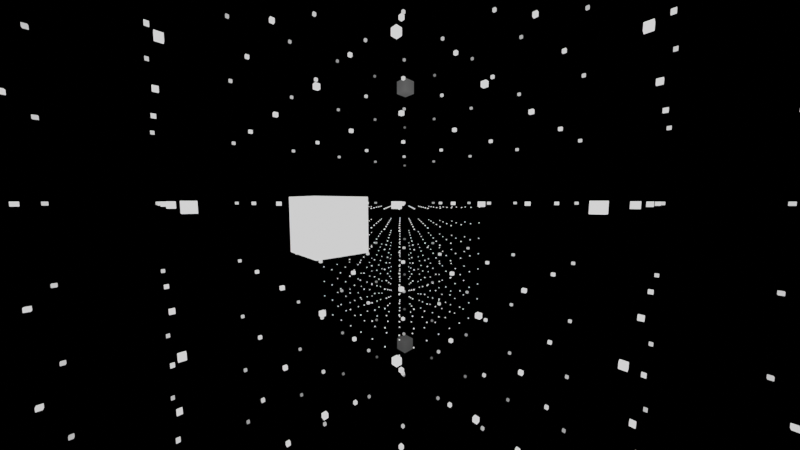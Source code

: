 # Source: scaling.blend  (saved by Blender 2.80.75; exported with 4.5.12 LTS)
import bpy
from mathutils import Matrix  # noqa: F401  (used for matrix-valued properties, if any)

bpy.ops.wm.read_factory_settings(use_empty=True)
scene = bpy.context.scene
scene.name = 'Scene'

# ---- collections
col_collection = bpy.data.collections.new('Collection'); scene.collection.children.link(col_collection)

# ---- materials (node trees are filled in below, after node groups)
mat_material = bpy.data.materials.new('Material')
mat_material.alpha_threshold = 0.0
mat_material.line_color = (0.0, 0.0, 0.0, 1.0)

# ---- material node trees
mat_material.use_nodes = True; mat_material.node_tree.nodes.clear()
_N = mat_material.node_tree.nodes; _L = mat_material.node_tree.links
n0 = _N.new('ShaderNodeOutputMaterial'); n0.name = 'Material Output'; n0.location = (1155, 300)
n1 = _N.new('ShaderNodeEmission'); n1.name = 'Emission'; n1.location = (922, 293)
n2 = _N.new('ShaderNodeMix'); n2.name = 'Mix'; n2.location = (382, 199)
n2.data_type = 'RGBA'
n2.inputs[6].default_value = (1.0, 1.0, 1.0, 1.0)
n2.inputs[7].default_value = (0.0, 0.0, 0.0, 1.0)
n3 = _N.new('ShaderNodeLightPath'); n3.name = 'Light Path'; n3.location = (-274, 305)
n4 = _N.new('ShaderNodeMath'); n4.name = 'Math'; n4.location = (-58, 139)
n4.operation = 'LOGARITHM'
n4.inputs[1].default_value = 50.2
n5 = _N.new('ShaderNodeMath'); n5.name = 'Math.001'; n5.location = (162, 125)
n5.inputs[1].default_value = 0.1
n6 = _N.new('ShaderNodeRGBCurve'); n6.name = 'RGB Curves'; n6.location = (602, 213)
_c = n6.mapping.curves[3]
while len(_c.points) > 2: _c.points.remove(_c.points[-1])
_c.points[0].location = (0.0, 0.0); _c.points[0].handle_type = 'AUTO'
_c.points[1].location = (0.06591, 0.07188); _c.points[1].handle_type = 'AUTO'
_p = _c.points.new(0.25, 1.0); _p.handle_type = 'AUTO'
_p = _c.points.new(1.0, 1.0); _p.handle_type = 'AUTO'
n6.mapping.update()
_L.new(n1.outputs[0], n0.inputs[0])
_L.new(n2.outputs[2], n6.inputs[1])
_L.new(n3.outputs[8], n4.inputs[0])
_L.new(n4.outputs[0], n5.inputs[0])
_L.new(n5.outputs[0], n2.inputs[0])
_L.new(n6.outputs[0], n1.inputs[0])
n0.is_active_output = True

# ---- world
world_world = bpy.data.worlds.new('World'); scene.world = world_world
world_world.use_nodes = True; world_world.node_tree.nodes.clear()
_N = world_world.node_tree.nodes; _L = world_world.node_tree.links
n0 = _N.new('ShaderNodeOutputWorld'); n0.name = 'World Output'; n0.location = (300, 300)
n1 = _N.new('ShaderNodeBackground'); n1.name = 'Background'; n1.location = (10, 300)
n1.inputs[0].default_value = (0.0, 0.0, 0.0, 1.0)
_L.new(n1.outputs[0], n0.inputs[0])
n0.is_active_output = True
world_world.color = (0.05088, 0.05088, 0.05088)
world_world.use_sun_shadow = False
world_world.sun_shadow_jitter_overblur = 0.0

# ---- cameras
cam_camera = bpy.data.cameras.new('Camera')
cam_camera.clip_end = 100.0
cam_camera.lens = 12.0
cam_camera.ortho_scale = 7.314

# ---- lights
light_light = bpy.data.lights.new('Light', 'POINT')
light_light.transmission_factor = 0.0
light_light.energy = 1000.0
light_light.shadow_soft_size = 0.1
light_light.shadow_maximum_resolution = 0.006
light_light.use_absolute_resolution = True

# ---- meshes
me_cube = bpy.data.meshes.new('Cube')
me_cube.from_pydata([(-6.955, -6.955, -6.955), (-6.955, -6.955, -7.045), (-6.955, -7.045, -6.955), (-6.955, -7.045, -7.045), (-7.045, -6.955, -6.955), (-7.045, -6.955, -7.045), (-7.045, -7.045, -6.955), (-7.045, -7.045, -7.045)], [], [(0, 4, 6, 2), (3, 2, 6, 7), (7, 6, 4, 5), (5, 1, 3, 7), (1, 0, 2, 3), (5, 4, 0, 1)])
_uv = me_cube.uv_layers.new(name='UVMap')
_uv.uv.foreach_set('vector', [0.375, 0.0, 0.625, 0.0, 0.625, 0.25, 0.375, 0.25, 0.375, 0.25, 0.625, 0.25, 0.625, 0.5, 0.375, 0.5, 0.375, 0.5, 0.625, 0.5, 0.625, 0.75, 0.375, 0.75, 0.375, 0.75, 0.625, 0.75, 0.625, 1.0, 0.375, 1.0, 0.125, 0.5, 0.375, 0.5, 0.375, 0.75, 0.125, 0.75, 0.625, 0.5, 0.875, 0.5, 0.875, 0.75, 0.625, 0.75])
me_cube.materials.append(mat_material)
me_cube.use_remesh_preserve_volume = False
me_cube.use_remesh_preserve_attributes = False
me_cube.use_mirror_vertex_groups = False
me_cube.update()

# ---- objects
ob_light = bpy.data.objects.new('Light', light_light)
ob_camera = bpy.data.objects.new('Camera', cam_camera)
ob_cube_001 = bpy.data.objects.new('Cube.001', me_cube)
ob_cube_002 = bpy.data.objects.new('Cube.002', me_cube)
ob_cube_003 = bpy.data.objects.new('Cube.003', me_cube)
ob_empty = bpy.data.objects.new('Empty', None)
ob_cube_004 = bpy.data.objects.new('Cube.004', me_cube)
ob_cube_005 = bpy.data.objects.new('Cube.005', me_cube)
ob_cube_006 = bpy.data.objects.new('Cube.006', me_cube)
ob_cube_007 = bpy.data.objects.new('Cube.007', me_cube)

# ---- transforms, parenting, visibility, modifiers, constraints
ob_light.location = (4.076, 1.005, 5.904)
ob_light.rotation_euler = (0.6503, 0.05522, 1.866)
ob_light.lock_rotations_4d = False
ob_light.empty_display_type = 'ARROWS'
ob_light.color = (0.0, 0.0, 0.0, 0.0)
ob_light.lineart.crease_threshold = 0.0
ob_camera.location = (5.631, -5.297, 1.71)
ob_camera.rotation_euler = (1.485, -0.0, 0.8149)
ob_camera.lock_rotations_4d = False
ob_camera.empty_display_type = 'ARROWS'
ob_camera.color = (0.0, 0.0, 0.0, 0.0)
ob_camera.display_type = 'WIRE'
ob_camera.lineart.crease_threshold = 0.0
ob_cube_001.parent = ob_empty
ob_cube_001.location = (0.0, 0.0, 0.0)
ob_cube_001.lock_rotations_4d = False
ob_cube_001.empty_display_type = 'ARROWS'
ob_cube_001.lineart.crease_threshold = 0.0
_m = ob_cube_001.modifiers.new('Array', 'ARRAY')
_m.count = 8
_m.use_constant_offset = True
_m.constant_offset_displace = (2.0, 0.0, 0.0)
_m.use_relative_offset = False
_m = ob_cube_001.modifiers.new('Array.001', 'ARRAY')
_m.count = 8
_m.use_constant_offset = True
_m.constant_offset_displace = (0.0, 2.0, 0.0)
_m.use_relative_offset = False
_m = ob_cube_001.modifiers.new('Array.002', 'ARRAY')
_m.count = 8
_m.use_constant_offset = True
_m.constant_offset_displace = (0.0, 0.0, 2.0)
_m.use_relative_offset = False
ob_cube_002.parent = ob_empty
ob_cube_002.location = (0.0, 0.0, 0.0)
ob_cube_002.scale = (0.1429, 0.1429, 0.1429)
ob_cube_002.lock_rotations_4d = False
ob_cube_002.empty_display_type = 'ARROWS'
ob_cube_002.lineart.crease_threshold = 0.0
_m = ob_cube_002.modifiers.new('Array', 'ARRAY')
_m.count = 8
_m.use_constant_offset = True
_m.constant_offset_displace = (2.0, 0.0, 0.0)
_m.use_relative_offset = False
_m = ob_cube_002.modifiers.new('Array.001', 'ARRAY')
_m.count = 8
_m.use_constant_offset = True
_m.constant_offset_displace = (0.0, 2.0, 0.0)
_m.use_relative_offset = False
_m = ob_cube_002.modifiers.new('Array.002', 'ARRAY')
_m.count = 8
_m.use_constant_offset = True
_m.constant_offset_displace = (0.0, 0.0, 2.0)
_m.use_relative_offset = False
ob_cube_003.parent = ob_empty
ob_cube_003.location = (0.0, 0.0, 0.0)
ob_cube_003.scale = (0.02041, 0.02041, 0.02041)
ob_cube_003.lock_rotations_4d = False
ob_cube_003.empty_display_type = 'ARROWS'
ob_cube_003.lineart.crease_threshold = 0.0
_m = ob_cube_003.modifiers.new('Array', 'ARRAY')
_m.count = 8
_m.use_constant_offset = True
_m.constant_offset_displace = (2.0, 0.0, 0.0)
_m.use_relative_offset = False
_m = ob_cube_003.modifiers.new('Array.001', 'ARRAY')
_m.count = 8
_m.use_constant_offset = True
_m.constant_offset_displace = (0.0, 2.0, 0.0)
_m.use_relative_offset = False
_m = ob_cube_003.modifiers.new('Array.002', 'ARRAY')
_m.count = 8
_m.use_constant_offset = True
_m.constant_offset_displace = (0.0, 0.0, 2.0)
_m.use_relative_offset = False
ob_empty.location = (0.0, 0.0, 0.0)
ob_empty.scale = (2.796e+04, 2.796e+04, 2.796e+04)
ob_empty.lineart.crease_threshold = 0.0
ob_cube_004.parent = ob_empty
ob_cube_004.location = (0.0, 0.0, 0.0)
ob_cube_004.scale = (0.002915, 0.002915, 0.002915)
ob_cube_004.lock_rotations_4d = False
ob_cube_004.empty_display_type = 'ARROWS'
ob_cube_004.lineart.crease_threshold = 0.0
_m = ob_cube_004.modifiers.new('Array', 'ARRAY')
_m.count = 8
_m.use_constant_offset = True
_m.constant_offset_displace = (2.0, 0.0, 0.0)
_m.use_relative_offset = False
_m = ob_cube_004.modifiers.new('Array.001', 'ARRAY')
_m.count = 8
_m.use_constant_offset = True
_m.constant_offset_displace = (0.0, 2.0, 0.0)
_m.use_relative_offset = False
_m = ob_cube_004.modifiers.new('Array.002', 'ARRAY')
_m.count = 8
_m.use_constant_offset = True
_m.constant_offset_displace = (0.0, 0.0, 2.0)
_m.use_relative_offset = False
ob_cube_005.parent = ob_empty
ob_cube_005.location = (0.0, 0.0, 0.0)
ob_cube_005.scale = (0.0004164, 0.000416, 0.000416)
ob_cube_005.lock_rotations_4d = False
ob_cube_005.empty_display_type = 'ARROWS'
ob_cube_005.lineart.crease_threshold = 0.0
_m = ob_cube_005.modifiers.new('Array', 'ARRAY')
_m.count = 8
_m.use_constant_offset = True
_m.constant_offset_displace = (2.0, 0.0, 0.0)
_m.use_relative_offset = False
_m = ob_cube_005.modifiers.new('Array.001', 'ARRAY')
_m.count = 8
_m.use_constant_offset = True
_m.constant_offset_displace = (0.0, 2.0, 0.0)
_m.use_relative_offset = False
_m = ob_cube_005.modifiers.new('Array.002', 'ARRAY')
_m.count = 8
_m.use_constant_offset = True
_m.constant_offset_displace = (0.0, 0.0, 2.0)
_m.use_relative_offset = False
ob_cube_006.parent = ob_empty
ob_cube_006.location = (0.0, 0.0, 0.0)
ob_cube_006.scale = (5.943e-05, 5.9e-05, 5.9e-05)
ob_cube_006.lock_rotations_4d = False
ob_cube_006.empty_display_type = 'ARROWS'
ob_cube_006.lineart.crease_threshold = 0.0
_m = ob_cube_006.modifiers.new('Array', 'ARRAY')
_m.count = 8
_m.use_constant_offset = True
_m.constant_offset_displace = (2.0, 0.0, 0.0)
_m.use_relative_offset = False
_m = ob_cube_006.modifiers.new('Array.001', 'ARRAY')
_m.count = 8
_m.use_constant_offset = True
_m.constant_offset_displace = (0.0, 2.0, 0.0)
_m.use_relative_offset = False
_m = ob_cube_006.modifiers.new('Array.002', 'ARRAY')
_m.count = 8
_m.use_constant_offset = True
_m.constant_offset_displace = (0.0, 0.0, 2.0)
_m.use_relative_offset = False
ob_cube_007.parent = ob_empty
ob_cube_007.location = (0.0, 0.0, 0.0)
ob_cube_007.scale = (8.429e-06, 8e-06, 8e-06)
ob_cube_007.lock_rotations_4d = False
ob_cube_007.empty_display_type = 'ARROWS'
ob_cube_007.lineart.crease_threshold = 0.0
_m = ob_cube_007.modifiers.new('Array', 'ARRAY')
_m.count = 8
_m.use_constant_offset = True
_m.constant_offset_displace = (2.0, 0.0, 0.0)
_m.use_relative_offset = False
_m = ob_cube_007.modifiers.new('Array.001', 'ARRAY')
_m.count = 8
_m.use_constant_offset = True
_m.constant_offset_displace = (0.0, 2.0, 0.0)
_m.use_relative_offset = False
_m = ob_cube_007.modifiers.new('Array.002', 'ARRAY')
_m.count = 8
_m.use_constant_offset = True
_m.constant_offset_displace = (0.0, 0.0, 2.0)
_m.use_relative_offset = False

# ---- collection membership
col_collection.objects.link(ob_light)
col_collection.objects.link(ob_camera)
col_collection.objects.link(ob_cube_001)
col_collection.objects.link(ob_cube_002)
col_collection.objects.link(ob_cube_003)
col_collection.objects.link(ob_empty)
col_collection.objects.link(ob_cube_004)
col_collection.objects.link(ob_cube_005)
col_collection.objects.link(ob_cube_006)
col_collection.objects.link(ob_cube_007)

# ---- scene / render settings (as saved in the file)
scene.camera = ob_camera
scene.frame_start = 1; scene.frame_end = 240; scene.frame_set(153)
scene.render.engine = 'CYCLES'
scene.render.image_settings.file_format = 'FFMPEG'
scene.render.image_settings.color_mode = 'RGB'
scene.cycles.use_denoising = False
scene.cycles.samples = 4
scene.cycles.sampling_pattern = 'TABULATED_SOBOL'
scene.cycles.use_adaptive_sampling = False
scene.cycles.use_light_tree = False
scene.view_settings.view_transform = 'Filmic'
bpy.context.view_layer.update()
